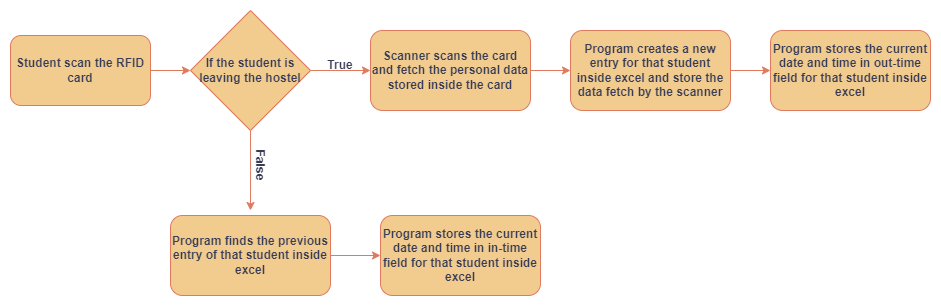

The diagram above was exported from draw.io. Its source (the exported page's mxGraphModel, read from the mxfile embedded in the PNG):
<mxGraphModel dx="1105" dy="558" grid="1" gridSize="10" guides="1" tooltips="1" connect="1" arrows="1" fold="1" page="1" pageScale="1" pageWidth="827" pageHeight="1169" math="0" shadow="0">
  <root>
    <mxCell id="0" />
    <mxCell id="1" parent="0" />
    <mxCell id="u0V-P5x6u8hIuryUcDDz-13" style="edgeStyle=orthogonalEdgeStyle;rounded=0;orthogonalLoop=1;jettySize=auto;html=1;exitX=1;exitY=0.5;exitDx=0;exitDy=0;labelBackgroundColor=none;strokeColor=#E07A5F;fontColor=default;" edge="1" parent="1" source="u0V-P5x6u8hIuryUcDDz-1" target="u0V-P5x6u8hIuryUcDDz-3">
      <mxGeometry relative="1" as="geometry" />
    </mxCell>
    <mxCell id="u0V-P5x6u8hIuryUcDDz-1" value="&lt;b&gt;Student scan the RFID card&lt;/b&gt;" style="rounded=1;whiteSpace=wrap;html=1;labelBackgroundColor=none;fillColor=#F2CC8F;strokeColor=#E07A5F;fontColor=#393C56;" vertex="1" parent="1">
      <mxGeometry x="20" y="95" width="140" height="70" as="geometry" />
    </mxCell>
    <mxCell id="u0V-P5x6u8hIuryUcDDz-14" style="edgeStyle=orthogonalEdgeStyle;rounded=0;orthogonalLoop=1;jettySize=auto;html=1;exitX=1;exitY=0.5;exitDx=0;exitDy=0;entryX=0;entryY=0.5;entryDx=0;entryDy=0;labelBackgroundColor=none;strokeColor=#E07A5F;fontColor=default;" edge="1" parent="1" source="u0V-P5x6u8hIuryUcDDz-3" target="u0V-P5x6u8hIuryUcDDz-4">
      <mxGeometry relative="1" as="geometry" />
    </mxCell>
    <mxCell id="u0V-P5x6u8hIuryUcDDz-21" style="edgeStyle=orthogonalEdgeStyle;rounded=0;orthogonalLoop=1;jettySize=auto;html=1;exitX=0.5;exitY=1;exitDx=0;exitDy=0;labelBackgroundColor=none;strokeColor=#E07A5F;fontColor=default;" edge="1" parent="1" source="u0V-P5x6u8hIuryUcDDz-3">
      <mxGeometry relative="1" as="geometry">
        <mxPoint x="260" y="270" as="targetPoint" />
      </mxGeometry>
    </mxCell>
    <mxCell id="u0V-P5x6u8hIuryUcDDz-3" value="&lt;b&gt;If the student is leaving the hostel&lt;/b&gt;" style="rhombus;whiteSpace=wrap;html=1;labelBackgroundColor=none;fillColor=#F2CC8F;strokeColor=#E07A5F;fontColor=#393C56;" vertex="1" parent="1">
      <mxGeometry x="200" y="70" width="120" height="120" as="geometry" />
    </mxCell>
    <mxCell id="u0V-P5x6u8hIuryUcDDz-15" style="edgeStyle=orthogonalEdgeStyle;rounded=0;orthogonalLoop=1;jettySize=auto;html=1;exitX=1;exitY=0.5;exitDx=0;exitDy=0;entryX=0;entryY=0.5;entryDx=0;entryDy=0;labelBackgroundColor=none;strokeColor=#E07A5F;fontColor=default;" edge="1" parent="1" source="u0V-P5x6u8hIuryUcDDz-4" target="u0V-P5x6u8hIuryUcDDz-5">
      <mxGeometry relative="1" as="geometry" />
    </mxCell>
    <mxCell id="u0V-P5x6u8hIuryUcDDz-4" value="&lt;b&gt;Scanner scans the card and fetch the personal data stored inside the card&lt;/b&gt;" style="rounded=1;whiteSpace=wrap;html=1;align=center;labelBackgroundColor=none;fillColor=#F2CC8F;strokeColor=#E07A5F;fontColor=#393C56;" vertex="1" parent="1">
      <mxGeometry x="380" y="90" width="160" height="80" as="geometry" />
    </mxCell>
    <mxCell id="u0V-P5x6u8hIuryUcDDz-16" style="edgeStyle=orthogonalEdgeStyle;rounded=0;orthogonalLoop=1;jettySize=auto;html=1;exitX=1;exitY=0.5;exitDx=0;exitDy=0;entryX=0;entryY=0.5;entryDx=0;entryDy=0;labelBackgroundColor=none;strokeColor=#E07A5F;fontColor=default;fontStyle=1" edge="1" parent="1" source="u0V-P5x6u8hIuryUcDDz-5" target="u0V-P5x6u8hIuryUcDDz-7">
      <mxGeometry relative="1" as="geometry" />
    </mxCell>
    <mxCell id="u0V-P5x6u8hIuryUcDDz-5" value="&lt;div style=&quot;&quot;&gt;&lt;b style=&quot;background-color: initial;&quot;&gt;Program creates a new entry for that student inside excel and store the data fetch by the scanner&lt;/b&gt;&lt;/div&gt;" style="rounded=1;whiteSpace=wrap;html=1;align=center;labelBackgroundColor=none;fillColor=#F2CC8F;strokeColor=#E07A5F;fontColor=#393C56;spacingTop=2;spacingBottom=2;spacingLeft=2;spacingRight=2;" vertex="1" parent="1">
      <mxGeometry x="580" y="90" width="160" height="80" as="geometry" />
    </mxCell>
    <mxCell id="u0V-P5x6u8hIuryUcDDz-7" value="&lt;div style=&quot;&quot;&gt;&lt;b style=&quot;background-color: initial;&quot;&gt;Program stores the current date and time in out-time field for that student inside excel&lt;/b&gt;&lt;/div&gt;" style="rounded=1;whiteSpace=wrap;html=1;align=center;labelBackgroundColor=none;fillColor=#F2CC8F;strokeColor=#E07A5F;fontColor=#393C56;" vertex="1" parent="1">
      <mxGeometry x="780" y="90" width="160" height="80" as="geometry" />
    </mxCell>
    <mxCell id="u0V-P5x6u8hIuryUcDDz-19" style="edgeStyle=orthogonalEdgeStyle;rounded=0;orthogonalLoop=1;jettySize=auto;html=1;exitX=1;exitY=0.5;exitDx=0;exitDy=0;entryX=0;entryY=0.5;entryDx=0;entryDy=0;labelBackgroundColor=none;strokeColor=#E07A5F;fontColor=default;" edge="1" parent="1" source="u0V-P5x6u8hIuryUcDDz-9" target="u0V-P5x6u8hIuryUcDDz-10">
      <mxGeometry relative="1" as="geometry" />
    </mxCell>
    <mxCell id="u0V-P5x6u8hIuryUcDDz-9" value="&lt;b&gt;Program finds the previous entry of that student inside excel&lt;/b&gt;" style="rounded=1;whiteSpace=wrap;html=1;labelBackgroundColor=none;fillColor=#F2CC8F;strokeColor=#E07A5F;fontColor=#393C56;" vertex="1" parent="1">
      <mxGeometry x="180" y="275" width="160" height="80" as="geometry" />
    </mxCell>
    <mxCell id="u0V-P5x6u8hIuryUcDDz-10" value="&lt;b&gt;Program stores the current date and time in in-time field for that student inside excel&lt;/b&gt;" style="rounded=1;whiteSpace=wrap;html=1;labelBackgroundColor=none;fillColor=#F2CC8F;strokeColor=#E07A5F;fontColor=#393C56;" vertex="1" parent="1">
      <mxGeometry x="390" y="275" width="160" height="80" as="geometry" />
    </mxCell>
    <mxCell id="u0V-P5x6u8hIuryUcDDz-20" value="&lt;b&gt;True&lt;/b&gt;" style="text;html=1;strokeColor=none;fillColor=none;align=center;verticalAlign=middle;whiteSpace=wrap;rounded=0;labelBackgroundColor=none;fontColor=#393C56;" vertex="1" parent="1">
      <mxGeometry x="320" y="110" width="60" height="30" as="geometry" />
    </mxCell>
    <mxCell id="u0V-P5x6u8hIuryUcDDz-22" value="&lt;b&gt;False&lt;/b&gt;" style="text;html=1;strokeColor=none;fillColor=none;align=center;verticalAlign=middle;whiteSpace=wrap;rounded=0;rotation=90;labelBackgroundColor=none;fontColor=#393C56;" vertex="1" parent="1">
      <mxGeometry x="240" y="210" width="60" height="30" as="geometry" />
    </mxCell>
  </root>
</mxGraphModel>